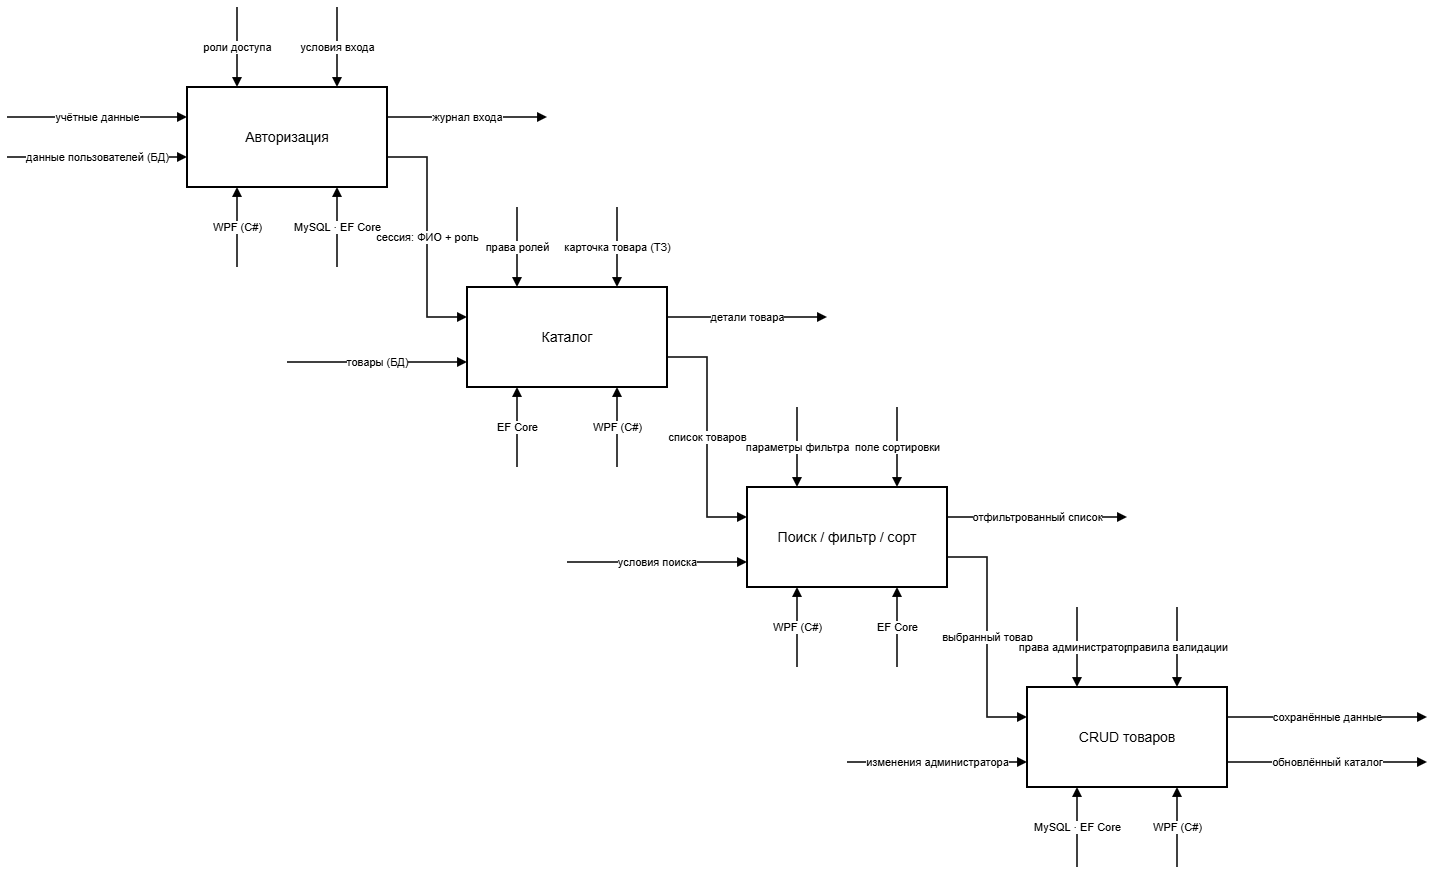

The diagram above was exported from draw.io. Its source (the exported page's mxGraphModel, read from the mxfile embedded in the PNG):
<mxGraphModel dx="2049" dy="1230" grid="1" gridSize="10" guides="1" tooltips="1" connect="1" arrows="1" fold="1" page="1" pageScale="1" pageWidth="1500" pageHeight="920" math="0" shadow="0">
  <root>
    <mxCell id="0" />
    <mxCell id="1" parent="0" />
    <mxCell id="b1" parent="1" style="rounded=0;whiteSpace=wrap;html=1;fontSize=14;strokeWidth=2;fillColor=#ffffff;strokeColor=#000000;" value="Авторизация" vertex="1">
      <mxGeometry height="100" width="200" x="200" y="100" as="geometry" />
    </mxCell>
    <mxCell id="b2" parent="1" style="rounded=0;whiteSpace=wrap;html=1;fontSize=14;strokeWidth=2;fillColor=#ffffff;strokeColor=#000000;" value="Каталог" vertex="1">
      <mxGeometry height="100" width="200" x="480" y="300" as="geometry" />
    </mxCell>
    <mxCell id="b3" parent="1" style="rounded=0;whiteSpace=wrap;html=1;fontSize=14;strokeWidth=2;fillColor=#ffffff;strokeColor=#000000;" value="Поиск / фильтр / сорт" vertex="1">
      <mxGeometry height="100" width="200" x="760" y="500" as="geometry" />
    </mxCell>
    <mxCell id="b4" parent="1" style="rounded=0;whiteSpace=wrap;html=1;fontSize=14;strokeWidth=2;fillColor=#ffffff;strokeColor=#000000;" value="CRUD товаров" vertex="1">
      <mxGeometry height="100" width="200" x="1040" y="700" as="geometry" />
    </mxCell>
    <mxCell id="b1_in1" edge="1" parent="1" style="endArrow=block;endFill=1;html=1;strokeWidth=1.5;fontSize=11;labelBackgroundColor=#ffffff;" value="учётные данные">
      <mxGeometry relative="1" as="geometry">
        <mxPoint x="20" y="130" as="sourcePoint" />
        <mxPoint x="200" y="130" as="targetPoint" />
      </mxGeometry>
    </mxCell>
    <mxCell id="b1_in2" edge="1" parent="1" style="endArrow=block;endFill=1;html=1;strokeWidth=1.5;fontSize=11;labelBackgroundColor=#ffffff;" value="данные пользователей (БД)">
      <mxGeometry relative="1" as="geometry">
        <mxPoint x="20" y="170" as="sourcePoint" />
        <mxPoint x="200" y="170" as="targetPoint" />
      </mxGeometry>
    </mxCell>
    <mxCell id="b1_c1" edge="1" parent="1" style="endArrow=block;endFill=1;html=1;strokeWidth=1.5;fontSize=11;labelBackgroundColor=#ffffff;" value="роли доступа">
      <mxGeometry relative="1" as="geometry">
        <mxPoint x="250" y="20" as="sourcePoint" />
        <mxPoint x="250" y="100" as="targetPoint" />
      </mxGeometry>
    </mxCell>
    <mxCell id="b1_c2" edge="1" parent="1" style="endArrow=block;endFill=1;html=1;strokeWidth=1.5;fontSize=11;labelBackgroundColor=#ffffff;" value="условия входа">
      <mxGeometry relative="1" as="geometry">
        <mxPoint x="350" y="20" as="sourcePoint" />
        <mxPoint x="350" y="100" as="targetPoint" />
      </mxGeometry>
    </mxCell>
    <mxCell id="b1_m1" edge="1" parent="1" style="endArrow=block;endFill=1;html=1;strokeWidth=1.5;fontSize=11;labelBackgroundColor=#ffffff;" value="WPF (C#)">
      <mxGeometry relative="1" as="geometry">
        <mxPoint x="250" y="280" as="sourcePoint" />
        <mxPoint x="250" y="200" as="targetPoint" />
      </mxGeometry>
    </mxCell>
    <mxCell id="b1_m2" edge="1" parent="1" style="endArrow=block;endFill=1;html=1;strokeWidth=1.5;fontSize=11;labelBackgroundColor=#ffffff;" value="MySQL · EF Core">
      <mxGeometry relative="1" as="geometry">
        <mxPoint x="350" y="280" as="sourcePoint" />
        <mxPoint x="350" y="200" as="targetPoint" />
      </mxGeometry>
    </mxCell>
    <mxCell id="b1_out1" edge="1" parent="1" style="endArrow=block;endFill=1;html=1;strokeWidth=1.5;fontSize=11;labelBackgroundColor=#ffffff;" value="журнал входа">
      <mxGeometry relative="1" as="geometry">
        <mxPoint x="400" y="130" as="sourcePoint" />
        <mxPoint x="560" y="130" as="targetPoint" />
      </mxGeometry>
    </mxCell>
    <mxCell id="link12" edge="1" parent="1" source="b1" style="edgeStyle=orthogonalEdgeStyle;rounded=0;html=1;endArrow=block;endFill=1;strokeWidth=1.5;fontSize=11;labelBackgroundColor=#ffffff;exitX=1;exitY=0.7;exitDx=0;exitDy=0;entryX=0;entryY=0.3;entryDx=0;entryDy=0;" target="b2" value="сессия: ФИО + роль">
      <mxGeometry relative="1" as="geometry" />
    </mxCell>
    <mxCell id="b2_in2" edge="1" parent="1" style="endArrow=block;endFill=1;html=1;strokeWidth=1.5;fontSize=11;labelBackgroundColor=#ffffff;" value="товары (БД)">
      <mxGeometry relative="1" as="geometry">
        <mxPoint x="300" y="375" as="sourcePoint" />
        <mxPoint x="480" y="375" as="targetPoint" />
      </mxGeometry>
    </mxCell>
    <mxCell id="b2_c1" edge="1" parent="1" style="endArrow=block;endFill=1;html=1;strokeWidth=1.5;fontSize=11;labelBackgroundColor=#ffffff;" value="права ролей">
      <mxGeometry relative="1" as="geometry">
        <mxPoint x="530" y="220" as="sourcePoint" />
        <mxPoint x="530" y="300" as="targetPoint" />
      </mxGeometry>
    </mxCell>
    <mxCell id="b2_c2" edge="1" parent="1" style="endArrow=block;endFill=1;html=1;strokeWidth=1.5;fontSize=11;labelBackgroundColor=#ffffff;" value="карточка товара (ТЗ)">
      <mxGeometry relative="1" as="geometry">
        <mxPoint x="630" y="220" as="sourcePoint" />
        <mxPoint x="630" y="300" as="targetPoint" />
      </mxGeometry>
    </mxCell>
    <mxCell id="b2_m1" edge="1" parent="1" style="endArrow=block;endFill=1;html=1;strokeWidth=1.5;fontSize=11;labelBackgroundColor=#ffffff;" value="EF Core">
      <mxGeometry relative="1" as="geometry">
        <mxPoint x="530" y="480" as="sourcePoint" />
        <mxPoint x="530" y="400" as="targetPoint" />
      </mxGeometry>
    </mxCell>
    <mxCell id="b2_m2" edge="1" parent="1" style="endArrow=block;endFill=1;html=1;strokeWidth=1.5;fontSize=11;labelBackgroundColor=#ffffff;" value="WPF (C#)">
      <mxGeometry relative="1" as="geometry">
        <mxPoint x="630" y="480" as="sourcePoint" />
        <mxPoint x="630" y="400" as="targetPoint" />
      </mxGeometry>
    </mxCell>
    <mxCell id="b2_out1" edge="1" parent="1" style="endArrow=block;endFill=1;html=1;strokeWidth=1.5;fontSize=11;labelBackgroundColor=#ffffff;" value="детали товара">
      <mxGeometry relative="1" as="geometry">
        <mxPoint x="680" y="330" as="sourcePoint" />
        <mxPoint x="840" y="330" as="targetPoint" />
      </mxGeometry>
    </mxCell>
    <mxCell id="link23" edge="1" parent="1" source="b2" style="edgeStyle=orthogonalEdgeStyle;rounded=0;html=1;endArrow=block;endFill=1;strokeWidth=1.5;fontSize=11;labelBackgroundColor=#ffffff;exitX=1;exitY=0.7;exitDx=0;exitDy=0;entryX=0;entryY=0.3;entryDx=0;entryDy=0;" target="b3" value="список товаров">
      <mxGeometry relative="1" as="geometry" />
    </mxCell>
    <mxCell id="b3_in2" edge="1" parent="1" style="endArrow=block;endFill=1;html=1;strokeWidth=1.5;fontSize=11;labelBackgroundColor=#ffffff;" value="условия поиска">
      <mxGeometry relative="1" as="geometry">
        <mxPoint x="580" y="575" as="sourcePoint" />
        <mxPoint x="760" y="575" as="targetPoint" />
      </mxGeometry>
    </mxCell>
    <mxCell id="b3_c1" edge="1" parent="1" style="endArrow=block;endFill=1;html=1;strokeWidth=1.5;fontSize=11;labelBackgroundColor=#ffffff;" value="параметры фильтра">
      <mxGeometry relative="1" as="geometry">
        <mxPoint x="810" y="420" as="sourcePoint" />
        <mxPoint x="810" y="500" as="targetPoint" />
      </mxGeometry>
    </mxCell>
    <mxCell id="b3_c2" edge="1" parent="1" style="endArrow=block;endFill=1;html=1;strokeWidth=1.5;fontSize=11;labelBackgroundColor=#ffffff;" value="поле сортировки">
      <mxGeometry relative="1" as="geometry">
        <mxPoint x="910" y="420" as="sourcePoint" />
        <mxPoint x="910" y="500" as="targetPoint" />
      </mxGeometry>
    </mxCell>
    <mxCell id="b3_m1" edge="1" parent="1" style="endArrow=block;endFill=1;html=1;strokeWidth=1.5;fontSize=11;labelBackgroundColor=#ffffff;" value="WPF (C#)">
      <mxGeometry relative="1" as="geometry">
        <mxPoint x="810" y="680" as="sourcePoint" />
        <mxPoint x="810" y="600" as="targetPoint" />
      </mxGeometry>
    </mxCell>
    <mxCell id="b3_m2" edge="1" parent="1" style="endArrow=block;endFill=1;html=1;strokeWidth=1.5;fontSize=11;labelBackgroundColor=#ffffff;" value="EF Core">
      <mxGeometry relative="1" as="geometry">
        <mxPoint x="910" y="680" as="sourcePoint" />
        <mxPoint x="910" y="600" as="targetPoint" />
      </mxGeometry>
    </mxCell>
    <mxCell id="b3_out1" edge="1" parent="1" style="endArrow=block;endFill=1;html=1;strokeWidth=1.5;fontSize=11;labelBackgroundColor=#ffffff;" value="отфильтрованный список">
      <mxGeometry relative="1" as="geometry">
        <mxPoint x="960" y="530" as="sourcePoint" />
        <mxPoint x="1140" y="530" as="targetPoint" />
      </mxGeometry>
    </mxCell>
    <mxCell id="link34" edge="1" parent="1" source="b3" style="edgeStyle=orthogonalEdgeStyle;rounded=0;html=1;endArrow=block;endFill=1;strokeWidth=1.5;fontSize=11;labelBackgroundColor=#ffffff;exitX=1;exitY=0.7;exitDx=0;exitDy=0;entryX=0;entryY=0.3;entryDx=0;entryDy=0;" target="b4" value="выбранный товар">
      <mxGeometry relative="1" as="geometry" />
    </mxCell>
    <mxCell id="b4_in2" edge="1" parent="1" style="endArrow=block;endFill=1;html=1;strokeWidth=1.5;fontSize=11;labelBackgroundColor=#ffffff;" value="изменения администратора">
      <mxGeometry relative="1" as="geometry">
        <mxPoint x="860" y="775" as="sourcePoint" />
        <mxPoint x="1040" y="775" as="targetPoint" />
      </mxGeometry>
    </mxCell>
    <mxCell id="b4_c1" edge="1" parent="1" style="endArrow=block;endFill=1;html=1;strokeWidth=1.5;fontSize=11;labelBackgroundColor=#ffffff;" value="права администратора">
      <mxGeometry relative="1" as="geometry">
        <mxPoint x="1090" y="620" as="sourcePoint" />
        <mxPoint x="1090" y="700" as="targetPoint" />
      </mxGeometry>
    </mxCell>
    <mxCell id="b4_c2" edge="1" parent="1" style="endArrow=block;endFill=1;html=1;strokeWidth=1.5;fontSize=11;labelBackgroundColor=#ffffff;" value="правила валидации">
      <mxGeometry relative="1" as="geometry">
        <mxPoint x="1190" y="620" as="sourcePoint" />
        <mxPoint x="1190" y="700" as="targetPoint" />
      </mxGeometry>
    </mxCell>
    <mxCell id="b4_m1" edge="1" parent="1" style="endArrow=block;endFill=1;html=1;strokeWidth=1.5;fontSize=11;labelBackgroundColor=#ffffff;" value="MySQL · EF Core">
      <mxGeometry relative="1" as="geometry">
        <mxPoint x="1090" y="880" as="sourcePoint" />
        <mxPoint x="1090" y="800" as="targetPoint" />
      </mxGeometry>
    </mxCell>
    <mxCell id="b4_m2" edge="1" parent="1" style="endArrow=block;endFill=1;html=1;strokeWidth=1.5;fontSize=11;labelBackgroundColor=#ffffff;" value="WPF (C#)">
      <mxGeometry relative="1" as="geometry">
        <mxPoint x="1190" y="880" as="sourcePoint" />
        <mxPoint x="1190" y="800" as="targetPoint" />
      </mxGeometry>
    </mxCell>
    <mxCell id="b4_out1" edge="1" parent="1" style="endArrow=block;endFill=1;html=1;strokeWidth=1.5;fontSize=11;labelBackgroundColor=#ffffff;" value="сохранённые данные">
      <mxGeometry relative="1" as="geometry">
        <mxPoint x="1240" y="730" as="sourcePoint" />
        <mxPoint x="1440" y="730" as="targetPoint" />
      </mxGeometry>
    </mxCell>
    <mxCell id="b4_out2" edge="1" parent="1" style="endArrow=block;endFill=1;html=1;strokeWidth=1.5;fontSize=11;labelBackgroundColor=#ffffff;" value="обновлённый каталог">
      <mxGeometry relative="1" as="geometry">
        <mxPoint x="1240" y="775" as="sourcePoint" />
        <mxPoint x="1440" y="775" as="targetPoint" />
      </mxGeometry>
    </mxCell>
  </root>
</mxGraphModel>